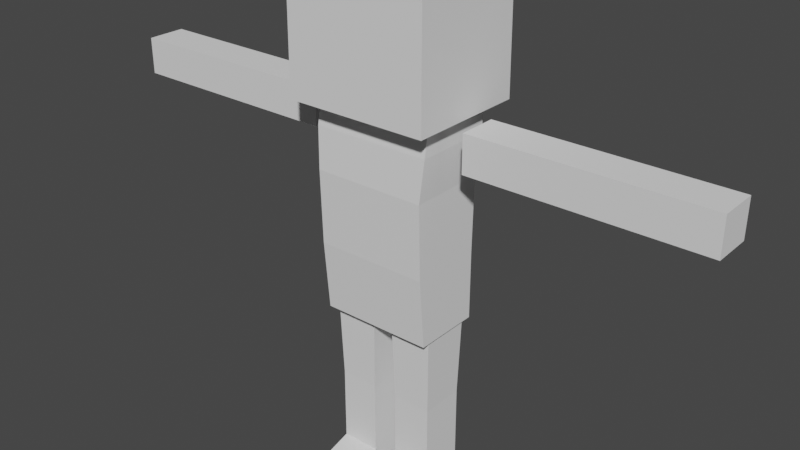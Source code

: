 # Source: Character.blend  (saved by Blender 2.91.10; exported with 4.5.12 LTS)
import bpy
from mathutils import Matrix  # noqa: F401  (used for matrix-valued properties, if any)

bpy.ops.wm.read_factory_settings(use_empty=True)
scene = bpy.context.scene
scene.name = 'Scene'

# ---- collections
col_collection = bpy.data.collections.new('Collection'); scene.collection.children.link(col_collection)

# ---- world
world_world = bpy.data.worlds.new('World'); scene.world = world_world
world_world.use_nodes = True; world_world.node_tree.nodes.clear()
_N = world_world.node_tree.nodes; _L = world_world.node_tree.links
n0 = _N.new('ShaderNodeOutputWorld'); n0.name = 'World Output'; n0.location = (300, 300)
n1 = _N.new('ShaderNodeBackground'); n1.name = 'Background'; n1.location = (10, 300)
n1.inputs[0].default_value = (0.05088, 0.05088, 0.05088, 1.0)
_L.new(n1.outputs[0], n0.inputs[0])
n0.is_active_output = True
world_world.color = (0.05088, 0.05088, 0.05088)
world_world.use_sun_shadow = False
world_world.sun_shadow_jitter_overblur = 0.0

# ---- meshes
me_vert_002 = bpy.data.meshes.new('Vert.002')
me_vert_002.from_pydata([(-0.06093, -0.03785, 0.2097), (0.06093, -0.03785, 0.2097), (0.06093, 0.03512, 0.2098), (-0.06093, 0.03512, 0.2098), (-0.06382, -0.03959, 0.4301), (0.06382, -0.03959, 0.4301), (0.06382, 0.04163, 0.4277), (-0.06382, 0.04163, 0.4277), (0.3324, -0.02106, 0.3943), (0.3324, -0.02106, 0.4339), (0.3324, 0.02106, 0.4339), (0.3324, 0.02106, 0.3943), (0.2022, -0.02106, 0.3943), (0.2022, -0.02106, 0.4339), (0.2022, 0.02106, 0.4339), (0.2022, 0.02106, 0.3943), (0.08823, -0.02106, 0.3943), (0.08823, -0.02106, 0.4339), (0.08823, 0.02106, 0.4339), (0.08823, 0.02106, 0.3943), (-0.07599, -0.06388, 0.6148), (0.07599, -0.06388, 0.6148), (0.07599, 0.06388, 0.6148), (-0.07599, 0.06388, 0.6148), (-0.07714, -0.06485, 0.4378), (0.07714, -0.06485, 0.4378), (0.07714, 0.06485, 0.4378), (-0.07714, 0.06485, 0.4378), (0.01157, -0.02673, 0.2068), (0.05816, -0.02673, 0.2068), (0.05816, 0.02673, 0.2068), (0.01157, 0.02673, 0.2068), (0.01369, -0.0243, 0.1238), (0.05604, -0.0243, 0.1238), (0.05604, 0.0243, 0.1238), (0.01369, 0.0243, 0.1238), (0.01369, -0.0243, 0.0002491), (0.05604, -0.0243, 0.0002491), (0.05604, 0.0243, 0.0002491), (0.01369, 0.0243, 0.0002491), (-0.06093, -0.04673, 0.3653), (0.06093, -0.04673, 0.3653), (0.06093, 0.03715, 0.3653), (-0.06093, 0.03715, 0.3653), (-0.06392, -0.04315, 0.4093), (0.06392, -0.04315, 0.4093), (0.06392, 0.04258, 0.4093), (-0.06392, 0.04258, 0.4093), (-0.3324, -0.02106, 0.4339), (-0.3324, -0.02106, 0.3943), (-0.3324, 0.02106, 0.3943), (-0.3324, 0.02106, 0.4339), (-0.2022, -0.02106, 0.4339), (-0.2022, -0.02106, 0.3943), (-0.2022, 0.02106, 0.3943), (-0.2022, 0.02106, 0.4339), (-0.08823, -0.02106, 0.4339), (-0.08823, -0.02106, 0.3943), (-0.08823, 0.02106, 0.3943), (-0.08823, 0.02106, 0.4339), (-0.05816, -0.02673, 0.2068), (-0.01157, -0.02673, 0.2068), (-0.01157, 0.02673, 0.2068), (-0.05816, 0.02673, 0.2068), (-0.05604, -0.0243, 0.1238), (-0.01369, -0.0243, 0.1238), (-0.01369, 0.0243, 0.1238), (-0.05604, 0.0243, 0.1238), (-0.05604, -0.0243, 0.0002491), (-0.01369, -0.0243, 0.0002491), (-0.01369, 0.0243, 0.0002491), (-0.05604, 0.0243, 0.0002491), (0.01369, -0.0243, 0.04142), (0.05604, -0.0243, 0.04142), (0.05604, 0.0243, 0.04142), (0.01369, 0.0243, 0.04142), (-0.05604, -0.0243, 0.04142), (-0.01369, -0.0243, 0.04142), (-0.01369, 0.0243, 0.04142), (-0.05604, 0.0243, 0.04142), (0.05604, -0.06448, 0.0002491), (0.01369, -0.06448, 0.0002491), (-0.01369, -0.06448, 0.0002491), (-0.05604, -0.06448, 0.0002491), (0.01369, -0.06448, 0.03035), (0.05604, -0.06448, 0.03035), (-0.05604, -0.06448, 0.03035), (-0.01369, -0.06448, 0.03035), (-0.1965, -0.02106, 0.4339), (-0.1965, -0.02106, 0.3943), (-0.1965, 0.02106, 0.3943), (-0.1965, 0.02106, 0.4339), (-0.2087, -0.02106, 0.4339), (-0.2087, -0.02106, 0.3943), (-0.2087, 0.02106, 0.3943), (-0.2087, 0.02106, 0.4339), (0.1965, -0.02106, 0.3943), (0.1965, -0.02106, 0.4339), (0.1965, 0.02106, 0.4339), (0.1965, 0.02106, 0.3943), (0.2087, -0.02106, 0.3943), (0.2087, -0.02106, 0.4339), (0.2087, 0.02106, 0.4339), (0.2087, 0.02106, 0.3943), (0.01358, -0.02443, 0.1279), (0.05615, -0.02443, 0.1279), (0.05615, 0.02443, 0.1279), (0.01358, 0.02443, 0.1279), (-0.05615, -0.02443, 0.1279), (-0.01358, -0.02443, 0.1279), (-0.01358, 0.02443, 0.1279), (-0.05615, 0.02443, 0.1279), (0.01369, -0.0243, 0.1197), (0.05604, -0.0243, 0.1197), (0.05604, 0.0243, 0.1197), (0.01369, 0.0243, 0.1197), (-0.05604, -0.0243, 0.1197), (-0.01369, -0.0243, 0.1197), (-0.01369, 0.0243, 0.1197), (-0.05604, 0.0243, 0.1197), (-0.06093, -0.04433, 0.2855), (0.06093, -0.04433, 0.2855), (0.06093, 0.0354, 0.2855), (-0.06093, 0.0354, 0.2855), (0.05604, -0.0243, 0.04533), (0.05604, 0.0243, 0.04533), (0.01369, 0.0243, 0.04533), (0.01369, -0.0243, 0.04533), (-0.01369, -0.0243, 0.04533), (-0.01369, 0.0243, 0.04533), (-0.05604, 0.0243, 0.04533), (-0.05604, -0.0243, 0.04533)], [], [(0, 3, 2, 1), (7, 4, 5, 6), (11, 10, 9, 8), (16, 17, 18, 19), (24, 27, 26, 25), (28, 29, 30, 31), (39, 38, 37, 36), (51, 50, 49, 48), (56, 57, 58, 59), (60, 61, 62, 63), (71, 70, 69, 68), (4, 44, 45, 5), (5, 45, 46, 6), (6, 46, 47, 7), (7, 47, 44, 4), (101, 13, 12, 100), (102, 14, 13, 101), (103, 15, 14, 102), (100, 12, 15, 103), (97, 17, 16, 96), (98, 18, 17, 97), (99, 19, 18, 98), (96, 16, 19, 99), (22, 21, 25, 26), (23, 22, 26, 27), (20, 23, 27, 24), (105, 33, 34, 106), (106, 34, 35, 107), (107, 35, 32, 104), (108, 64, 65, 109), (76, 86, 87, 77), (73, 37, 38, 74), (74, 38, 39, 75), (75, 39, 36, 72), (124, 73, 74, 125), (125, 74, 75, 126), (126, 75, 72, 127), (131, 76, 77, 128), (121, 1, 2, 122), (122, 2, 3, 123), (123, 3, 0, 120), (44, 40, 41, 45), (45, 41, 42, 46), (46, 42, 43, 47), (47, 43, 40, 44), (93, 53, 52, 92), (94, 54, 53, 93), (95, 55, 54, 94), (92, 52, 55, 95), (89, 57, 56, 88), (90, 58, 57, 89), (91, 59, 58, 90), (88, 56, 59, 91), (109, 65, 66, 110), (110, 66, 67, 111), (111, 67, 64, 108), (120, 0, 1, 121), (72, 84, 85, 73), (77, 69, 70, 78), (78, 70, 71, 79), (79, 71, 68, 76), (128, 77, 78, 129), (129, 78, 79, 130), (130, 79, 76, 131), (104, 32, 33, 105), (84, 81, 80, 85), (86, 83, 82, 87), (69, 82, 83, 68), (73, 85, 80, 37), (77, 87, 82, 69), (36, 81, 84, 72), (68, 83, 86, 76), (37, 80, 81, 36), (127, 72, 73, 124), (21, 20, 24, 25), (52, 88, 91, 55), (55, 91, 90, 54), (54, 90, 89, 53), (53, 89, 88, 52), (48, 92, 95, 51), (51, 95, 94, 50), (50, 94, 93, 49), (49, 93, 92, 48), (12, 96, 99, 15), (15, 99, 98, 14), (14, 98, 97, 13), (13, 97, 96, 12), (8, 100, 103, 11), (11, 103, 102, 10), (10, 102, 101, 9), (9, 101, 100, 8), (28, 104, 105, 29), (31, 107, 104, 28), (30, 106, 107, 31), (29, 105, 106, 30), (63, 111, 108, 60), (62, 110, 111, 63), (61, 109, 110, 62), (60, 108, 109, 61), (32, 112, 113, 33), (35, 115, 112, 32), (34, 114, 115, 35), (33, 113, 114, 34), (67, 119, 116, 64), (66, 118, 119, 67), (65, 117, 118, 66), (64, 116, 117, 65), (22, 23, 20, 21), (40, 120, 121, 41), (43, 123, 120, 40), (42, 122, 123, 43), (41, 121, 122, 42), (112, 127, 124, 113), (115, 126, 127, 112), (114, 125, 126, 115), (113, 124, 125, 114), (119, 130, 131, 116), (118, 129, 130, 119), (117, 128, 129, 118), (116, 131, 128, 117)])
me_vert_002.use_remesh_preserve_volume = False
me_vert_002.use_remesh_preserve_attributes = False
me_vert_002.use_mirror_vertex_groups = False
me_vert_002.update()
arm_armature_002 = bpy.data.armatures.new('Armature.002')  # bones are not reproduced

# ---- objects
ob_armature = bpy.data.objects.new('Armature', arm_armature_002)
ob_vert_002 = bpy.data.objects.new('Vert.002', me_vert_002)

# ---- transforms, parenting, visibility, modifiers, constraints
ob_armature.location = (0.0, 0.0, 0.0)
ob_armature.show_in_front = True
ob_armature.lineart.crease_threshold = 0.0
ob_vert_002.parent = ob_armature
ob_vert_002.location = (0.0, 0.0, 0.0)
ob_vert_002.lineart.crease_threshold = 0.0
_vg = ob_vert_002.vertex_groups.new(name='Bone.06')
_vg = ob_vert_002.vertex_groups.new(name='Bone.07')
for _i, _w in zip([4, 5, 6, 7, 40, 41, 42, 43, 44, 45, 46, 47, 120, 121, 122, 123], [0.0715, 0.0896, 0.07906, 0.09975, 0.7389, 0.7426, 0.7458, 0.7498, 0.1686, 0.1797, 0.1799, 0.1907, 0.3695, 0.3713, 0.3729, 0.3749]): _vg.add([_i], _w, 'REPLACE')
_vg = ob_vert_002.vertex_groups.new(name='Bone.00')
_vg = ob_vert_002.vertex_groups.new(name='Bone.02')
for _i, _w in zip([12, 13, 14, 15, 16, 17, 18, 19, 96, 97, 98, 99], [0.5, 0.5, 0.5, 0.5, 0.9998, 1.0, 1.0, 1.0, 1.0, 0.9999, 1.0, 1.0]): _vg.add([_i], _w, 'REPLACE')
_vg = ob_vert_002.vertex_groups.new(name='Bone.01')
for _i, _w in zip([8, 9, 10, 11, 12, 13, 14, 15, 100, 101, 102, 103], [1.0, 1.0, 1.0, 1.0, 0.5, 0.5, 0.5, 0.5, 1.0, 1.0, 1.0, 1.0]): _vg.add([_i], _w, 'REPLACE')
_vg = ob_vert_002.vertex_groups.new(name='Bone.03')
_vg.add([20, 21, 22, 23, 24, 25, 26, 27], 1.0, 'REPLACE')
_vg = ob_vert_002.vertex_groups.new(name='Bone.04')
for _i, _w in zip([28, 29, 30, 31, 32, 33, 34, 35, 104, 105, 106, 107], [1.0, 1.0, 1.0, 1.0, 0.5, 0.5, 0.5, 0.5, 1.0, 1.0, 1.0, 1.0]): _vg.add([_i], _w, 'REPLACE')
_vg = ob_vert_002.vertex_groups.new(name='Bone.05')
for _i, _w in zip([32, 33, 34, 35, 36, 37, 38, 39, 72, 73, 74, 75, 112, 113, 114, 115, 124, 125, 126, 127], [0.5, 0.5, 0.5, 0.5, 0.06536, 0.03745, 0.5033, 0.4996, 0.09517, 0.06117, 0.8815, 0.8319, 1.0, 1.0, 1.0, 1.0, 0.5306, 0.9407, 0.916, 0.5476]): _vg.add([_i], _w, 'REPLACE')
_vg = ob_vert_002.vertex_groups.new(name='Bone.09')
for _i, _w in zip([52, 53, 54, 55, 56, 57, 58, 59, 88, 89, 90, 91], [0.5, 0.5, 0.5, 0.5, 1.0, 1.0, 1.0, 1.0, 1.0, 1.0, 1.0, 1.0]): _vg.add([_i], _w, 'REPLACE')
_vg = ob_vert_002.vertex_groups.new(name='Bone.08')
for _i, _w in zip([48, 49, 50, 51, 52, 53, 54, 55, 92, 93, 94, 95], [1.0, 1.0, 1.0, 1.0, 0.5, 0.5, 0.5, 0.5, 1.0, 1.0, 1.0, 1.0]): _vg.add([_i], _w, 'REPLACE')
_vg = ob_vert_002.vertex_groups.new(name='Bone.10')
for _i, _w in zip([60, 61, 62, 63, 64, 65, 66, 67, 108, 109, 110, 111], [1.0, 1.0, 1.0, 1.0, 0.5, 0.5, 0.5, 0.5, 1.0, 1.0, 1.0, 1.0]): _vg.add([_i], _w, 'REPLACE')
_vg = ob_vert_002.vertex_groups.new(name='Bone.11')
for _i, _w in zip([64, 65, 66, 67, 68, 69, 70, 71, 76, 77, 78, 79, 116, 117, 118, 119, 128, 129, 130, 131], [0.5, 0.5, 0.5, 0.5, 0.04795, 0.06846, 0.5, 0.5034, 0.05514, 0.09866, 0.8323, 0.8811, 1.0, 1.0, 1.0, 1.0, 0.5493, 0.9161, 0.9405, 0.5276]): _vg.add([_i], _w, 'REPLACE')
_vg = ob_vert_002.vertex_groups.new(name='Bone')
for _i, _w in zip([1, 2, 41, 42, 121, 122], [0.0, 0.0, 0.01042, 0.009316, 0.2455, 0.2429]): _vg.add([_i], _w, 'REPLACE')
_vg = ob_vert_002.vertex_groups.new(name='Bone.001')
for _i, _w in zip([0, 3, 40, 43, 120, 123], [0.0, 0.0, 0.01002, 0.009464, 0.2419, 0.2459]): _vg.add([_i], _w, 'REPLACE')
_vg = ob_vert_002.vertex_groups.new(name='Bone.002')
for _i, _w in zip([4, 5, 6, 7, 44, 45, 46, 47], [0.8828, 0.05017, 0.03167, 0.8384, 0.7831, 0.02703, 0.01726, 0.7532]): _vg.add([_i], _w, 'REPLACE')
_vg = ob_vert_002.vertex_groups.new(name='Bone.003')
for _i, _w in zip([4, 5, 6, 7, 44, 45, 46, 47], [0.02842, 0.8522, 0.8731, 0.05309, 0.01595, 0.7656, 0.7705, 0.02882]): _vg.add([_i], _w, 'REPLACE')
_vg = ob_vert_002.vertex_groups.new(name='Bone.006')
for _i, _w in zip([36, 37, 38, 39, 72, 73, 74, 75, 80, 81, 84, 85, 124, 125, 126, 127], [0.9992, 0.999, 1.0, 1.0, 0.9998, 1.0, 1.0, 0.9997, 0.9923, 0.9838, 0.981, 0.9913, 0.5, 0.5, 0.4998, 0.4999]): _vg.add([_i], _w, 'REPLACE')
_vg = ob_vert_002.vertex_groups.new(name='Bone.012')
for _i, _w in zip([68, 69, 70, 71, 76, 77, 78, 79, 82, 83, 86, 87, 128, 129, 130, 131], [0.9825, 0.9915, 0.9986, 0.997, 0.9825, 0.9989, 0.9995, 0.9982, 0.9838, 0.9917, 0.9926, 0.9977, 0.4995, 0.4997, 0.4991, 0.4912]): _vg.add([_i], _w, 'REPLACE')
_m = ob_vert_002.modifiers.new('Armature', 'ARMATURE')
_m.object = ob_armature
_m.use_deform_preserve_volume = True

# ---- collection membership
col_collection.objects.link(ob_armature)
col_collection.objects.link(ob_vert_002)

# ---- scene / render settings (as saved in the file)
scene.frame_start = 1; scene.frame_end = 250; scene.frame_set(1)
scene.render.engine = 'BLENDER_EEVEE_NEXT'
scene.cycles.use_denoising = False
scene.cycles.samples = 128
scene.cycles.sampling_pattern = 'TABULATED_SOBOL'
scene.cycles.use_adaptive_sampling = False
scene.cycles.use_light_tree = False
scene.view_settings.view_transform = 'Filmic'
bpy.context.view_layer.update()

# ---- added for rendering (the .blend has no active camera and no usable light): camera, sun
cam_auto = bpy.data.cameras.new('AutoCamera')
cam_auto.lens = 50.0
cam_auto.sensor_width = 36.0
cam_auto.clip_end = 1000.0
ob_auto_camera = bpy.data.objects.new('AutoCamera', cam_auto)
scene.collection.objects.link(ob_auto_camera)
ob_auto_camera.location = (0.617111, -0.740534, 0.801201)
ob_auto_camera.rotation_euler = (1.09748, -7.21219e-08, 0.694738)
scene.camera = ob_auto_camera
light_auto_sun = bpy.data.lights.new('AutoSun', 'SUN')
light_auto_sun.energy = 3.0
light_auto_sun.angle = 0.0523599
ob_auto_sun = bpy.data.objects.new('AutoSun', light_auto_sun)
scene.collection.objects.link(ob_auto_sun)
ob_auto_sun.rotation_euler = (0.872665, 0.174533, 0.523599)
bpy.context.view_layer.update()
